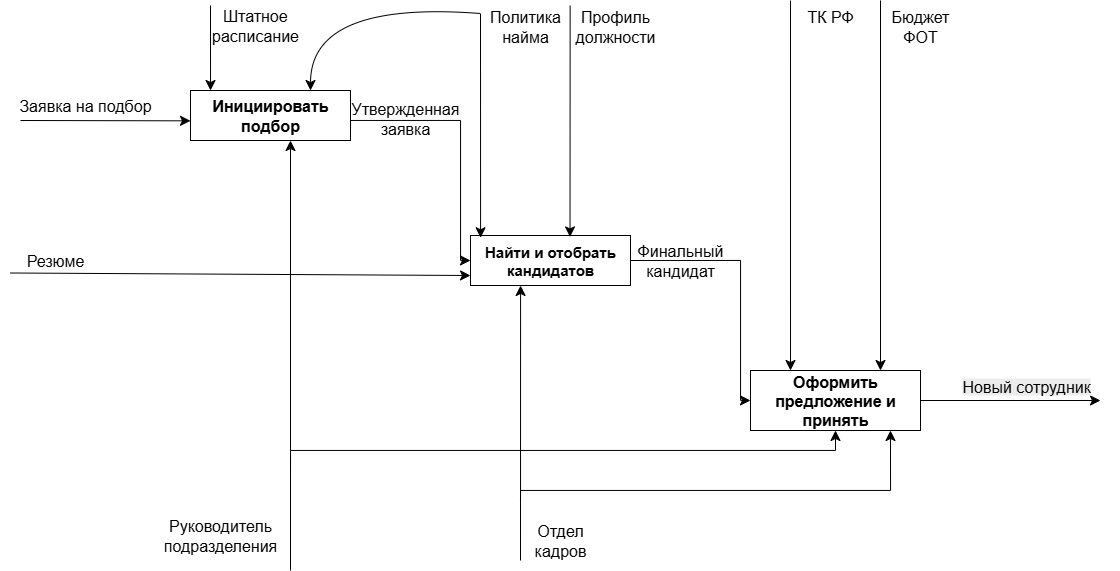

The diagram above was exported from draw.io. Its source (the exported page's mxGraphModel, read from the mxfile embedded in the PNG):
<mxGraphModel dx="2301" dy="837" grid="1" gridSize="10" guides="1" tooltips="1" connect="1" arrows="1" fold="1" page="0" pageScale="1" pageWidth="850" pageHeight="1100" math="0" shadow="0">
  <root>
    <mxCell id="0" />
    <mxCell id="1" parent="0" />
    <mxCell id="biqNDVyiVEBRlqYjdnxT-1" value="&lt;b&gt;&lt;font style=&quot;font-size: 16px;&quot;&gt;Инициировать подбор&lt;/font&gt;&lt;/b&gt;" style="rounded=0;whiteSpace=wrap;html=1;" vertex="1" parent="1">
      <mxGeometry x="-570" y="380" width="160" height="50" as="geometry" />
    </mxCell>
    <mxCell id="biqNDVyiVEBRlqYjdnxT-2" value="" style="endArrow=classic;html=1;rounded=0;fontSize=12;startSize=8;endSize=8;curved=1;entryX=-0.005;entryY=0.618;entryDx=0;entryDy=0;entryPerimeter=0;" edge="1" parent="1">
      <mxGeometry width="50" height="50" relative="1" as="geometry">
        <mxPoint x="-740" y="410" as="sourcePoint" />
        <mxPoint x="-569.9999999999998" y="410.3399999999999" as="targetPoint" />
      </mxGeometry>
    </mxCell>
    <mxCell id="biqNDVyiVEBRlqYjdnxT-4" value="Заявка на подбор" style="text;strokeColor=none;fillColor=none;html=1;align=center;verticalAlign=middle;whiteSpace=wrap;rounded=0;fontSize=16;" vertex="1" parent="1">
      <mxGeometry x="-760" y="380" width="170" height="30" as="geometry" />
    </mxCell>
    <mxCell id="xDkhHTVfEuWybzYkUQq4-2" value="Штатное расписание" style="text;strokeColor=none;fillColor=none;html=1;align=center;verticalAlign=middle;whiteSpace=wrap;rounded=0;fontSize=16;" vertex="1" parent="1">
      <mxGeometry x="-570" y="290" width="130" height="50" as="geometry" />
    </mxCell>
    <mxCell id="xDkhHTVfEuWybzYkUQq4-3" value="" style="endArrow=classic;html=1;rounded=0;fontSize=12;startSize=8;endSize=8;curved=1;entryX=0.207;entryY=0;entryDx=0;entryDy=0;entryPerimeter=0;exitX=0;exitY=0.25;exitDx=0;exitDy=0;" edge="1" parent="1" source="xDkhHTVfEuWybzYkUQq4-4">
      <mxGeometry width="50" height="50" relative="1" as="geometry">
        <mxPoint x="-450" y="260" as="sourcePoint" />
        <mxPoint x="-449.9699999999998" y="380" as="targetPoint" />
        <Array as="points">
          <mxPoint x="-450" y="290" />
        </Array>
      </mxGeometry>
    </mxCell>
    <mxCell id="xDkhHTVfEuWybzYkUQq4-4" value="Политика найма" style="text;strokeColor=none;fillColor=none;html=1;align=center;verticalAlign=middle;whiteSpace=wrap;rounded=0;fontSize=16;" vertex="1" parent="1">
      <mxGeometry x="-280" y="290.5" width="90" height="50" as="geometry" />
    </mxCell>
    <mxCell id="xDkhHTVfEuWybzYkUQq4-5" value="" style="endArrow=classic;html=1;rounded=0;fontSize=12;startSize=8;endSize=8;curved=1;entryX=0.207;entryY=0;entryDx=0;entryDy=0;entryPerimeter=0;exitX=-0.004;exitY=0.095;exitDx=0;exitDy=0;exitPerimeter=0;" edge="1" parent="1">
      <mxGeometry width="50" height="50" relative="1" as="geometry">
        <mxPoint x="-550" y="295" as="sourcePoint" />
        <mxPoint x="-549.9699999999998" y="380" as="targetPoint" />
      </mxGeometry>
    </mxCell>
    <mxCell id="xDkhHTVfEuWybzYkUQq4-7" value="" style="endArrow=classic;html=1;rounded=0;fontSize=12;startSize=8;endSize=8;curved=1;entryX=0.08;entryY=1.003;entryDx=0;entryDy=0;entryPerimeter=0;" edge="1" parent="1">
      <mxGeometry width="50" height="50" relative="1" as="geometry">
        <mxPoint x="-470" y="860" as="sourcePoint" />
        <mxPoint x="-470" y="430" as="targetPoint" />
      </mxGeometry>
    </mxCell>
    <mxCell id="xDkhHTVfEuWybzYkUQq4-9" value="Руководитель подразделения" style="text;strokeColor=none;fillColor=none;html=1;align=center;verticalAlign=middle;whiteSpace=wrap;rounded=0;fontSize=16;" vertex="1" parent="1">
      <mxGeometry x="-600" y="790" width="120" height="70" as="geometry" />
    </mxCell>
    <mxCell id="xDkhHTVfEuWybzYkUQq4-18" value="&lt;b&gt;&lt;/b&gt;&lt;b&gt;&lt;font style=&quot;font-size: 15px;&quot;&gt;Найти и отобрать кандидатов&lt;/font&gt;&lt;/b&gt;" style="rounded=0;whiteSpace=wrap;html=1;" vertex="1" parent="1">
      <mxGeometry x="-290" y="525" width="160" height="50" as="geometry" />
    </mxCell>
    <mxCell id="xDkhHTVfEuWybzYkUQq4-21" value="" style="endArrow=classic;html=1;rounded=0;fontSize=12;startSize=8;endSize=8;curved=1;entryX=0;entryY=0.4;entryDx=0;entryDy=0;entryPerimeter=0;exitX=0;exitY=0.75;exitDx=0;exitDy=0;" edge="1" parent="1" source="xDkhHTVfEuWybzYkUQq4-22">
      <mxGeometry width="50" height="50" relative="1" as="geometry">
        <mxPoint x="-670" y="565" as="sourcePoint" />
        <mxPoint x="-290" y="565" as="targetPoint" />
      </mxGeometry>
    </mxCell>
    <mxCell id="xDkhHTVfEuWybzYkUQq4-22" value="Резюме" style="text;strokeColor=none;fillColor=none;html=1;align=center;verticalAlign=middle;whiteSpace=wrap;rounded=0;fontSize=16;" vertex="1" parent="1">
      <mxGeometry x="-750" y="525" width="90" height="50" as="geometry" />
    </mxCell>
    <mxCell id="xDkhHTVfEuWybzYkUQq4-24" value="" style="endArrow=classic;html=1;rounded=0;fontSize=12;startSize=8;endSize=8;curved=1;exitX=-0.004;exitY=0.095;exitDx=0;exitDy=0;exitPerimeter=0;entryX=0.622;entryY=0.029;entryDx=0;entryDy=0;entryPerimeter=0;" edge="1" parent="1" source="xDkhHTVfEuWybzYkUQq4-25" target="xDkhHTVfEuWybzYkUQq4-18">
      <mxGeometry width="50" height="50" relative="1" as="geometry">
        <mxPoint x="-169.64" y="258.1" as="sourcePoint" />
        <mxPoint x="-190" y="520" as="targetPoint" />
      </mxGeometry>
    </mxCell>
    <mxCell id="xDkhHTVfEuWybzYkUQq4-25" value="Профиль должности" style="text;strokeColor=none;fillColor=none;html=1;align=center;verticalAlign=middle;whiteSpace=wrap;rounded=0;fontSize=16;" vertex="1" parent="1">
      <mxGeometry x="-190" y="290.5" width="90" height="50" as="geometry" />
    </mxCell>
    <mxCell id="xDkhHTVfEuWybzYkUQq4-27" value="" style="endArrow=classic;html=1;rounded=0;fontSize=12;startSize=8;endSize=8;curved=1;exitX=0;exitY=0.25;exitDx=0;exitDy=0;entryX=0.063;entryY=0.045;entryDx=0;entryDy=0;entryPerimeter=0;" edge="1" parent="1" source="xDkhHTVfEuWybzYkUQq4-4" target="xDkhHTVfEuWybzYkUQq4-18">
      <mxGeometry width="50" height="50" relative="1" as="geometry">
        <mxPoint x="-190" y="590.5" as="sourcePoint" />
        <mxPoint x="-210" y="525.5" as="targetPoint" />
      </mxGeometry>
    </mxCell>
    <mxCell id="xDkhHTVfEuWybzYkUQq4-28" value="Отдел кадров" style="text;strokeColor=none;fillColor=none;html=1;align=center;verticalAlign=middle;whiteSpace=wrap;rounded=0;fontSize=16;" vertex="1" parent="1">
      <mxGeometry x="-240" y="810" width="80" height="40" as="geometry" />
    </mxCell>
    <mxCell id="xDkhHTVfEuWybzYkUQq4-29" value="" style="endArrow=classic;html=1;rounded=0;fontSize=12;startSize=8;endSize=8;curved=1;entryX=0.313;entryY=1;entryDx=0;entryDy=0;entryPerimeter=0;exitX=0;exitY=1;exitDx=0;exitDy=0;" edge="1" parent="1" source="xDkhHTVfEuWybzYkUQq4-28" target="xDkhHTVfEuWybzYkUQq4-18">
      <mxGeometry width="50" height="50" relative="1" as="geometry">
        <mxPoint x="-240" y="820" as="sourcePoint" />
        <mxPoint x="-310" y="590" as="targetPoint" />
      </mxGeometry>
    </mxCell>
    <mxCell id="xDkhHTVfEuWybzYkUQq4-32" value="" style="edgeStyle=segmentEdgeStyle;endArrow=classic;html=1;curved=0;rounded=0;endSize=8;startSize=8;fontSize=12;entryX=0;entryY=0.5;entryDx=0;entryDy=0;" edge="1" parent="1" target="xDkhHTVfEuWybzYkUQq4-18">
      <mxGeometry width="50" height="50" relative="1" as="geometry">
        <mxPoint x="-410" y="420" as="sourcePoint" />
        <mxPoint x="-360" y="550.04" as="targetPoint" />
        <Array as="points">
          <mxPoint x="-410" y="410" />
          <mxPoint x="-300" y="410" />
          <mxPoint x="-300" y="550" />
        </Array>
      </mxGeometry>
    </mxCell>
    <mxCell id="xDkhHTVfEuWybzYkUQq4-33" value="&lt;b&gt;&lt;/b&gt;&lt;font style=&quot;font-size: 16px;&quot;&gt;&lt;b style=&quot;&quot;&gt;Оформить предложение и принять&lt;/b&gt;&lt;/font&gt;" style="rounded=0;whiteSpace=wrap;html=1;" vertex="1" parent="1">
      <mxGeometry x="-10" y="660" width="170" height="60" as="geometry" />
    </mxCell>
    <mxCell id="xDkhHTVfEuWybzYkUQq4-34" value="Утвержденная заявка" style="text;strokeColor=none;fillColor=none;html=1;align=center;verticalAlign=middle;whiteSpace=wrap;rounded=0;fontSize=16;" vertex="1" parent="1">
      <mxGeometry x="-420" y="383" width="130" height="50" as="geometry" />
    </mxCell>
    <mxCell id="xDkhHTVfEuWybzYkUQq4-36" value="Финальный кандидат" style="text;strokeColor=none;fillColor=none;html=1;align=center;verticalAlign=middle;whiteSpace=wrap;rounded=0;fontSize=16;" vertex="1" parent="1">
      <mxGeometry x="-110" y="535" width="60" height="30" as="geometry" />
    </mxCell>
    <mxCell id="xDkhHTVfEuWybzYkUQq4-37" value="ТК РФ" style="text;strokeColor=none;fillColor=none;html=1;align=center;verticalAlign=middle;whiteSpace=wrap;rounded=0;fontSize=16;" vertex="1" parent="1">
      <mxGeometry x="40" y="290.5" width="60" height="30" as="geometry" />
    </mxCell>
    <mxCell id="xDkhHTVfEuWybzYkUQq4-38" value="Бюджет ФОТ" style="text;strokeColor=none;fillColor=none;html=1;align=center;verticalAlign=middle;whiteSpace=wrap;rounded=0;fontSize=16;" vertex="1" parent="1">
      <mxGeometry x="130" y="300.5" width="60" height="30" as="geometry" />
    </mxCell>
    <mxCell id="xDkhHTVfEuWybzYkUQq4-39" value="" style="endArrow=classic;html=1;rounded=0;fontSize=12;startSize=8;endSize=8;curved=1;entryX=0.353;entryY=-0.024;entryDx=0;entryDy=0;entryPerimeter=0;" edge="1" parent="1">
      <mxGeometry width="50" height="50" relative="1" as="geometry">
        <mxPoint x="30" y="290" as="sourcePoint" />
        <mxPoint x="30.00999999999999" y="660.0000000000001" as="targetPoint" />
      </mxGeometry>
    </mxCell>
    <mxCell id="xDkhHTVfEuWybzYkUQq4-40" value="" style="endArrow=classic;html=1;rounded=0;fontSize=12;startSize=8;endSize=8;curved=1;entryX=0.353;entryY=-0.024;entryDx=0;entryDy=0;entryPerimeter=0;" edge="1" parent="1">
      <mxGeometry width="50" height="50" relative="1" as="geometry">
        <mxPoint x="120" y="290" as="sourcePoint" />
        <mxPoint x="120" y="660" as="targetPoint" />
      </mxGeometry>
    </mxCell>
    <mxCell id="xDkhHTVfEuWybzYkUQq4-42" value="" style="edgeStyle=segmentEdgeStyle;endArrow=classic;html=1;curved=0;rounded=0;endSize=8;startSize=8;fontSize=12;entryX=0;entryY=0.5;entryDx=0;entryDy=0;" edge="1" parent="1">
      <mxGeometry width="50" height="50" relative="1" as="geometry">
        <mxPoint x="-130" y="550" as="sourcePoint" />
        <mxPoint x="-10" y="690" as="targetPoint" />
        <Array as="points">
          <mxPoint x="-130" y="550" />
          <mxPoint x="-20" y="550" />
          <mxPoint x="-20" y="690" />
        </Array>
      </mxGeometry>
    </mxCell>
    <mxCell id="xDkhHTVfEuWybzYkUQq4-44" value="" style="edgeStyle=segmentEdgeStyle;endArrow=classic;html=1;curved=0;rounded=0;endSize=8;startSize=8;fontSize=12;entryX=0.5;entryY=1;entryDx=0;entryDy=0;" edge="1" parent="1" target="xDkhHTVfEuWybzYkUQq4-33">
      <mxGeometry width="50" height="50" relative="1" as="geometry">
        <mxPoint x="-470" y="770" as="sourcePoint" />
        <mxPoint x="-330" y="710" as="targetPoint" />
        <Array as="points">
          <mxPoint x="-470" y="740" />
          <mxPoint x="75" y="740" />
        </Array>
      </mxGeometry>
    </mxCell>
    <mxCell id="xDkhHTVfEuWybzYkUQq4-45" style="edgeStyle=none;curved=1;rounded=0;orthogonalLoop=1;jettySize=auto;html=1;exitX=0.5;exitY=1;exitDx=0;exitDy=0;fontSize=12;startSize=8;endSize=8;" edge="1" parent="1" source="xDkhHTVfEuWybzYkUQq4-33" target="xDkhHTVfEuWybzYkUQq4-33">
      <mxGeometry relative="1" as="geometry" />
    </mxCell>
    <mxCell id="xDkhHTVfEuWybzYkUQq4-46" value="" style="edgeStyle=segmentEdgeStyle;endArrow=classic;html=1;curved=0;rounded=0;endSize=8;startSize=8;fontSize=12;" edge="1" parent="1">
      <mxGeometry width="50" height="50" relative="1" as="geometry">
        <mxPoint x="-240.02" y="790" as="sourcePoint" />
        <mxPoint x="129.98" y="720" as="targetPoint" />
        <Array as="points">
          <mxPoint x="-240" y="780" />
          <mxPoint x="130" y="780" />
        </Array>
      </mxGeometry>
    </mxCell>
    <mxCell id="xDkhHTVfEuWybzYkUQq4-47" value="" style="endArrow=classic;html=1;rounded=0;fontSize=12;startSize=8;endSize=8;curved=1;" edge="1" parent="1">
      <mxGeometry width="50" height="50" relative="1" as="geometry">
        <mxPoint x="160" y="690" as="sourcePoint" />
        <mxPoint x="340" y="690" as="targetPoint" />
      </mxGeometry>
    </mxCell>
    <mxCell id="ZRPxiQK8RQXJmErZgZkb-1" value="&lt;span style=&quot;color: rgb(0, 0, 0); font-family: Helvetica; font-size: 16px; font-style: normal; font-variant-ligatures: normal; font-variant-caps: normal; font-weight: 400; letter-spacing: normal; orphans: 2; text-align: center; text-indent: 0px; text-transform: none; widows: 2; word-spacing: 0px; -webkit-text-stroke-width: 0px; white-space: normal; background-color: rgb(236, 236, 236); text-decoration-thickness: initial; text-decoration-style: initial; text-decoration-color: initial; display: inline !important; float: none;&quot;&gt;Новый сотрудник&lt;/span&gt;" style="text;whiteSpace=wrap;html=1;" vertex="1" parent="1">
      <mxGeometry x="200" y="660" width="160" height="40" as="geometry" />
    </mxCell>
  </root>
</mxGraphModel>